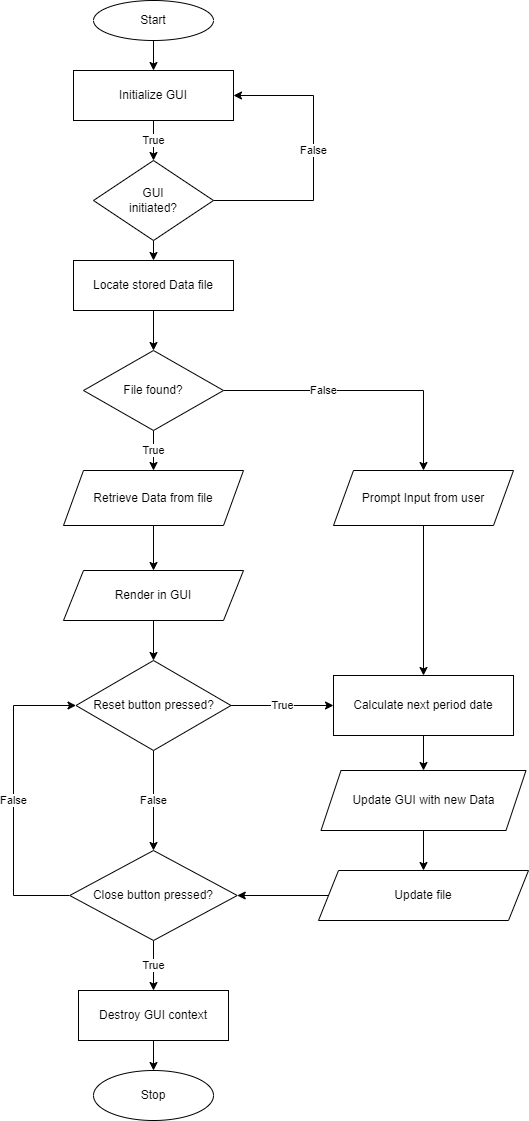

The diagram above was exported from draw.io. Its source (the exported page's mxGraphModel, read from the mxfile embedded in the PNG):
<mxGraphModel dx="1038" dy="617" grid="1" gridSize="10" guides="1" tooltips="1" connect="1" arrows="1" fold="1" page="1" pageScale="1" pageWidth="827" pageHeight="1169" math="0" shadow="0">
  <root>
    <mxCell id="WIyWlLk6GJQsqaUBKTNV-0" />
    <mxCell id="WIyWlLk6GJQsqaUBKTNV-1" parent="WIyWlLk6GJQsqaUBKTNV-0" />
    <mxCell id="ScnW28i1RQLuoUJHCoYK-19" style="edgeStyle=orthogonalEdgeStyle;rounded=0;orthogonalLoop=1;jettySize=auto;html=1;entryX=0.5;entryY=0;entryDx=0;entryDy=0;" parent="WIyWlLk6GJQsqaUBKTNV-1" source="ScnW28i1RQLuoUJHCoYK-7" target="ScnW28i1RQLuoUJHCoYK-18" edge="1">
      <mxGeometry relative="1" as="geometry" />
    </mxCell>
    <mxCell id="ScnW28i1RQLuoUJHCoYK-7" value="Locate stored Data file" style="rounded=0;whiteSpace=wrap;html=1;" parent="WIyWlLk6GJQsqaUBKTNV-1" vertex="1">
      <mxGeometry x="140" y="270" width="160" height="50" as="geometry" />
    </mxCell>
    <mxCell id="ScnW28i1RQLuoUJHCoYK-14" value="True" style="edgeStyle=orthogonalEdgeStyle;rounded=0;orthogonalLoop=1;jettySize=auto;html=1;entryX=0.5;entryY=0;entryDx=0;entryDy=0;" parent="WIyWlLk6GJQsqaUBKTNV-1" source="ScnW28i1RQLuoUJHCoYK-9" target="ScnW28i1RQLuoUJHCoYK-13" edge="1">
      <mxGeometry relative="1" as="geometry">
        <mxPoint as="offset" />
      </mxGeometry>
    </mxCell>
    <mxCell id="ScnW28i1RQLuoUJHCoYK-9" value="Initialize GUI" style="rounded=0;whiteSpace=wrap;html=1;" parent="WIyWlLk6GJQsqaUBKTNV-1" vertex="1">
      <mxGeometry x="140" y="80" width="160" height="50" as="geometry" />
    </mxCell>
    <mxCell id="ScnW28i1RQLuoUJHCoYK-11" style="edgeStyle=orthogonalEdgeStyle;rounded=0;orthogonalLoop=1;jettySize=auto;html=1;entryX=0.5;entryY=0;entryDx=0;entryDy=0;" parent="WIyWlLk6GJQsqaUBKTNV-1" source="ScnW28i1RQLuoUJHCoYK-10" target="ScnW28i1RQLuoUJHCoYK-9" edge="1">
      <mxGeometry relative="1" as="geometry" />
    </mxCell>
    <mxCell id="ScnW28i1RQLuoUJHCoYK-10" value="Start" style="ellipse;whiteSpace=wrap;html=1;" parent="WIyWlLk6GJQsqaUBKTNV-1" vertex="1">
      <mxGeometry x="160" y="10" width="120" height="40" as="geometry" />
    </mxCell>
    <mxCell id="ScnW28i1RQLuoUJHCoYK-17" style="edgeStyle=orthogonalEdgeStyle;rounded=0;orthogonalLoop=1;jettySize=auto;html=1;exitX=0.5;exitY=1;exitDx=0;exitDy=0;entryX=0.5;entryY=0;entryDx=0;entryDy=0;" parent="WIyWlLk6GJQsqaUBKTNV-1" source="ScnW28i1RQLuoUJHCoYK-13" target="ScnW28i1RQLuoUJHCoYK-7" edge="1">
      <mxGeometry relative="1" as="geometry" />
    </mxCell>
    <mxCell id="-NC24r2gY9VgPM3VCN3U-0" value="False" style="edgeStyle=orthogonalEdgeStyle;rounded=0;orthogonalLoop=1;jettySize=auto;html=1;exitX=1;exitY=0.5;exitDx=0;exitDy=0;entryX=1;entryY=0.5;entryDx=0;entryDy=0;" parent="WIyWlLk6GJQsqaUBKTNV-1" source="ScnW28i1RQLuoUJHCoYK-13" target="ScnW28i1RQLuoUJHCoYK-9" edge="1">
      <mxGeometry x="0.0526" relative="1" as="geometry">
        <mxPoint x="380" y="100" as="targetPoint" />
        <Array as="points">
          <mxPoint x="380" y="210" />
          <mxPoint x="380" y="105" />
        </Array>
        <mxPoint as="offset" />
      </mxGeometry>
    </mxCell>
    <mxCell id="ScnW28i1RQLuoUJHCoYK-13" value="GUI&lt;br&gt;initiated?" style="rhombus;whiteSpace=wrap;html=1;" parent="WIyWlLk6GJQsqaUBKTNV-1" vertex="1">
      <mxGeometry x="160" y="170" width="120" height="80" as="geometry" />
    </mxCell>
    <mxCell id="ScnW28i1RQLuoUJHCoYK-21" value="True" style="edgeStyle=orthogonalEdgeStyle;rounded=0;orthogonalLoop=1;jettySize=auto;html=1;exitX=0.5;exitY=1;exitDx=0;exitDy=0;entryX=0.5;entryY=0;entryDx=0;entryDy=0;" parent="WIyWlLk6GJQsqaUBKTNV-1" source="ScnW28i1RQLuoUJHCoYK-18" target="ScnW28i1RQLuoUJHCoYK-20" edge="1">
      <mxGeometry relative="1" as="geometry">
        <mxPoint as="offset" />
      </mxGeometry>
    </mxCell>
    <mxCell id="ScnW28i1RQLuoUJHCoYK-23" value="False" style="edgeStyle=orthogonalEdgeStyle;rounded=0;orthogonalLoop=1;jettySize=auto;html=1;exitX=1;exitY=0.5;exitDx=0;exitDy=0;entryX=0.5;entryY=0;entryDx=0;entryDy=0;" parent="WIyWlLk6GJQsqaUBKTNV-1" source="ScnW28i1RQLuoUJHCoYK-18" target="ScnW28i1RQLuoUJHCoYK-22" edge="1">
      <mxGeometry x="-0.2857" relative="1" as="geometry">
        <mxPoint x="500" y="410" as="targetPoint" />
        <Array as="points">
          <mxPoint x="490" y="400" />
        </Array>
        <mxPoint as="offset" />
      </mxGeometry>
    </mxCell>
    <mxCell id="ScnW28i1RQLuoUJHCoYK-18" value="File found?" style="rhombus;whiteSpace=wrap;html=1;" parent="WIyWlLk6GJQsqaUBKTNV-1" vertex="1">
      <mxGeometry x="150" y="360" width="140" height="80" as="geometry" />
    </mxCell>
    <mxCell id="ScnW28i1RQLuoUJHCoYK-48" style="edgeStyle=orthogonalEdgeStyle;rounded=0;orthogonalLoop=1;jettySize=auto;html=1;exitX=0.5;exitY=1;exitDx=0;exitDy=0;entryX=0.5;entryY=0;entryDx=0;entryDy=0;" parent="WIyWlLk6GJQsqaUBKTNV-1" source="ScnW28i1RQLuoUJHCoYK-20" target="ScnW28i1RQLuoUJHCoYK-25" edge="1">
      <mxGeometry relative="1" as="geometry" />
    </mxCell>
    <mxCell id="ScnW28i1RQLuoUJHCoYK-20" value="Retrieve Data from file" style="shape=parallelogram;perimeter=parallelogramPerimeter;whiteSpace=wrap;html=1;fixedSize=1;" parent="WIyWlLk6GJQsqaUBKTNV-1" vertex="1">
      <mxGeometry x="130" y="480" width="180" height="55" as="geometry" />
    </mxCell>
    <mxCell id="ScnW28i1RQLuoUJHCoYK-33" style="edgeStyle=orthogonalEdgeStyle;rounded=0;orthogonalLoop=1;jettySize=auto;html=1;entryX=0.5;entryY=0;entryDx=0;entryDy=0;" parent="WIyWlLk6GJQsqaUBKTNV-1" source="ScnW28i1RQLuoUJHCoYK-22" edge="1">
      <mxGeometry relative="1" as="geometry">
        <mxPoint x="490" y="684.9999999999998" as="targetPoint" />
      </mxGeometry>
    </mxCell>
    <mxCell id="ScnW28i1RQLuoUJHCoYK-22" value="Prompt Input from user" style="shape=parallelogram;perimeter=parallelogramPerimeter;whiteSpace=wrap;html=1;fixedSize=1;" parent="WIyWlLk6GJQsqaUBKTNV-1" vertex="1">
      <mxGeometry x="400" y="480" width="180" height="55" as="geometry" />
    </mxCell>
    <mxCell id="ScnW28i1RQLuoUJHCoYK-30" style="edgeStyle=orthogonalEdgeStyle;rounded=0;orthogonalLoop=1;jettySize=auto;html=1;exitX=0.5;exitY=1;exitDx=0;exitDy=0;" parent="WIyWlLk6GJQsqaUBKTNV-1" source="ScnW28i1RQLuoUJHCoYK-25" target="ScnW28i1RQLuoUJHCoYK-29" edge="1">
      <mxGeometry relative="1" as="geometry" />
    </mxCell>
    <mxCell id="ScnW28i1RQLuoUJHCoYK-25" value="Render in GUI" style="shape=parallelogram;perimeter=parallelogramPerimeter;whiteSpace=wrap;html=1;fixedSize=1;" parent="WIyWlLk6GJQsqaUBKTNV-1" vertex="1">
      <mxGeometry x="130" y="580" width="180" height="50" as="geometry" />
    </mxCell>
    <mxCell id="ScnW28i1RQLuoUJHCoYK-32" value="True" style="edgeStyle=orthogonalEdgeStyle;rounded=0;orthogonalLoop=1;jettySize=auto;html=1;exitX=1;exitY=0.5;exitDx=0;exitDy=0;" parent="WIyWlLk6GJQsqaUBKTNV-1" source="ScnW28i1RQLuoUJHCoYK-29" edge="1">
      <mxGeometry relative="1" as="geometry">
        <mxPoint x="400" y="714.9999999999998" as="targetPoint" />
      </mxGeometry>
    </mxCell>
    <mxCell id="ScnW28i1RQLuoUJHCoYK-41" value="False" style="edgeStyle=orthogonalEdgeStyle;rounded=0;orthogonalLoop=1;jettySize=auto;html=1;exitX=0.5;exitY=1;exitDx=0;exitDy=0;entryX=0.5;entryY=0;entryDx=0;entryDy=0;" parent="WIyWlLk6GJQsqaUBKTNV-1" source="ScnW28i1RQLuoUJHCoYK-29" target="ScnW28i1RQLuoUJHCoYK-34" edge="1">
      <mxGeometry relative="1" as="geometry" />
    </mxCell>
    <mxCell id="ScnW28i1RQLuoUJHCoYK-29" value="Reset button pressed?" style="rhombus;whiteSpace=wrap;html=1;" parent="WIyWlLk6GJQsqaUBKTNV-1" vertex="1">
      <mxGeometry x="142.5" y="670" width="155" height="90" as="geometry" />
    </mxCell>
    <mxCell id="ScnW28i1RQLuoUJHCoYK-36" style="edgeStyle=orthogonalEdgeStyle;rounded=0;orthogonalLoop=1;jettySize=auto;html=1;exitX=0.5;exitY=1;exitDx=0;exitDy=0;entryX=0.5;entryY=0;entryDx=0;entryDy=0;" parent="WIyWlLk6GJQsqaUBKTNV-1" target="ScnW28i1RQLuoUJHCoYK-35" edge="1">
      <mxGeometry relative="1" as="geometry">
        <mxPoint x="490" y="744.9999999999998" as="sourcePoint" />
      </mxGeometry>
    </mxCell>
    <mxCell id="ScnW28i1RQLuoUJHCoYK-43" value="True" style="edgeStyle=orthogonalEdgeStyle;rounded=0;orthogonalLoop=1;jettySize=auto;html=1;exitX=0.5;exitY=1;exitDx=0;exitDy=0;entryX=0.5;entryY=0;entryDx=0;entryDy=0;" parent="WIyWlLk6GJQsqaUBKTNV-1" source="ScnW28i1RQLuoUJHCoYK-34" target="ScnW28i1RQLuoUJHCoYK-42" edge="1">
      <mxGeometry relative="1" as="geometry" />
    </mxCell>
    <mxCell id="-NC24r2gY9VgPM3VCN3U-2" value="False" style="edgeStyle=orthogonalEdgeStyle;rounded=0;orthogonalLoop=1;jettySize=auto;html=1;exitX=0;exitY=0.5;exitDx=0;exitDy=0;entryX=0;entryY=0.5;entryDx=0;entryDy=0;" parent="WIyWlLk6GJQsqaUBKTNV-1" source="ScnW28i1RQLuoUJHCoYK-34" target="ScnW28i1RQLuoUJHCoYK-29" edge="1">
      <mxGeometry x="-0.0202" relative="1" as="geometry">
        <mxPoint x="80" y="710" as="targetPoint" />
        <Array as="points">
          <mxPoint x="80" y="905" />
          <mxPoint x="80" y="715" />
        </Array>
        <mxPoint as="offset" />
      </mxGeometry>
    </mxCell>
    <mxCell id="ScnW28i1RQLuoUJHCoYK-34" value="Close button pressed?" style="rhombus;whiteSpace=wrap;html=1;" parent="WIyWlLk6GJQsqaUBKTNV-1" vertex="1">
      <mxGeometry x="136.25" y="860" width="167.5" height="90" as="geometry" />
    </mxCell>
    <mxCell id="ScnW28i1RQLuoUJHCoYK-38" style="edgeStyle=orthogonalEdgeStyle;rounded=0;orthogonalLoop=1;jettySize=auto;html=1;exitX=0.5;exitY=1;exitDx=0;exitDy=0;entryX=0.5;entryY=0;entryDx=0;entryDy=0;" parent="WIyWlLk6GJQsqaUBKTNV-1" source="ScnW28i1RQLuoUJHCoYK-35" target="ScnW28i1RQLuoUJHCoYK-37" edge="1">
      <mxGeometry relative="1" as="geometry" />
    </mxCell>
    <mxCell id="ScnW28i1RQLuoUJHCoYK-35" value="Update GUI with new Data" style="shape=parallelogram;perimeter=parallelogramPerimeter;whiteSpace=wrap;html=1;fixedSize=1;" parent="WIyWlLk6GJQsqaUBKTNV-1" vertex="1">
      <mxGeometry x="387.5" y="780" width="205" height="60" as="geometry" />
    </mxCell>
    <mxCell id="ScnW28i1RQLuoUJHCoYK-40" style="edgeStyle=orthogonalEdgeStyle;rounded=0;orthogonalLoop=1;jettySize=auto;html=1;exitX=0;exitY=0.5;exitDx=0;exitDy=0;entryX=1;entryY=0.5;entryDx=0;entryDy=0;" parent="WIyWlLk6GJQsqaUBKTNV-1" source="ScnW28i1RQLuoUJHCoYK-37" target="ScnW28i1RQLuoUJHCoYK-34" edge="1">
      <mxGeometry relative="1" as="geometry" />
    </mxCell>
    <mxCell id="ScnW28i1RQLuoUJHCoYK-37" value="Update file" style="shape=parallelogram;perimeter=parallelogramPerimeter;whiteSpace=wrap;html=1;fixedSize=1;" parent="WIyWlLk6GJQsqaUBKTNV-1" vertex="1">
      <mxGeometry x="385" y="880" width="210" height="50" as="geometry" />
    </mxCell>
    <mxCell id="ScnW28i1RQLuoUJHCoYK-47" style="edgeStyle=orthogonalEdgeStyle;rounded=0;orthogonalLoop=1;jettySize=auto;html=1;exitX=0.5;exitY=1;exitDx=0;exitDy=0;entryX=0.5;entryY=0;entryDx=0;entryDy=0;" parent="WIyWlLk6GJQsqaUBKTNV-1" source="ScnW28i1RQLuoUJHCoYK-42" target="ScnW28i1RQLuoUJHCoYK-45" edge="1">
      <mxGeometry relative="1" as="geometry" />
    </mxCell>
    <mxCell id="ScnW28i1RQLuoUJHCoYK-42" value="Destroy GUI context" style="rounded=0;whiteSpace=wrap;html=1;" parent="WIyWlLk6GJQsqaUBKTNV-1" vertex="1">
      <mxGeometry x="145" y="1000" width="150" height="50" as="geometry" />
    </mxCell>
    <mxCell id="ScnW28i1RQLuoUJHCoYK-45" value="Stop" style="ellipse;whiteSpace=wrap;html=1;" parent="WIyWlLk6GJQsqaUBKTNV-1" vertex="1">
      <mxGeometry x="160" y="1080" width="120" height="50" as="geometry" />
    </mxCell>
    <mxCell id="-NC24r2gY9VgPM3VCN3U-4" value="Calculate next period date" style="rounded=0;whiteSpace=wrap;html=1;" parent="WIyWlLk6GJQsqaUBKTNV-1" vertex="1">
      <mxGeometry x="400" y="685" width="180" height="60" as="geometry" />
    </mxCell>
  </root>
</mxGraphModel>